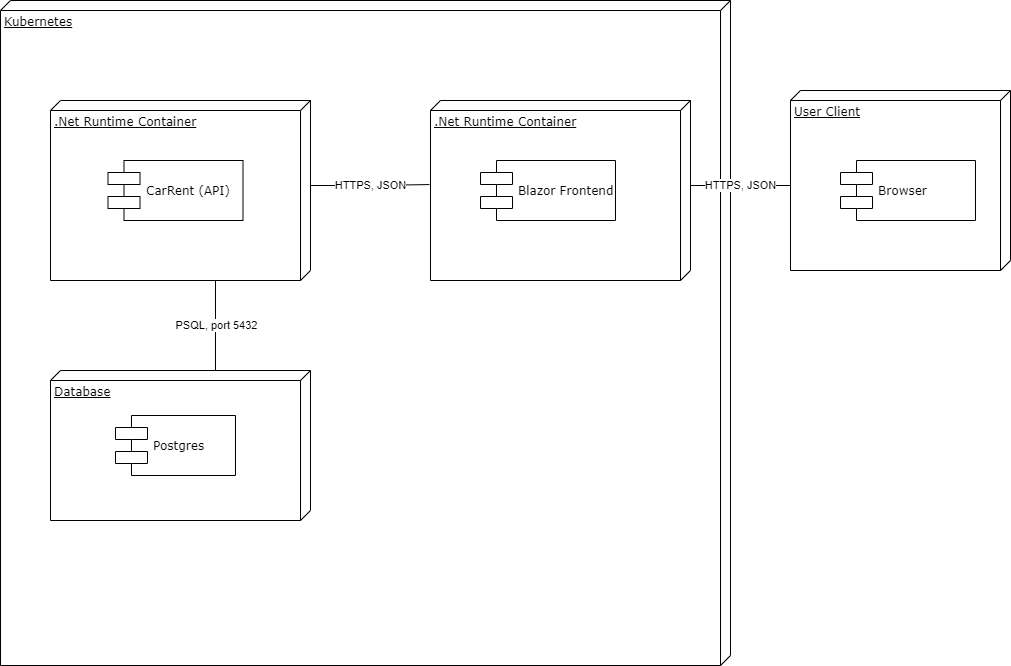

The diagram above was exported from draw.io. Its source (the exported page's mxGraphModel, read from the mxfile embedded in the PNG):
<mxGraphModel dx="1231" dy="944" grid="1" gridSize="10" guides="1" tooltips="1" connect="1" arrows="1" fold="1" page="1" pageScale="1" pageWidth="1100" pageHeight="850" background="#ffffff" math="0" shadow="0">
  <root>
    <mxCell id="0" />
    <mxCell id="1" parent="0" />
    <mxCell id="39150e848f15840c-2" value="Kubernetes" style="verticalAlign=top;align=left;spacingTop=8;spacingLeft=2;spacingRight=12;shape=cube;size=10;direction=south;fontStyle=4;html=1;rounded=0;shadow=0;comic=0;labelBackgroundColor=none;strokeWidth=1;fontFamily=Verdana;fontSize=12" parent="1" vertex="1">
      <mxGeometry x="70" y="30" width="730" height="665" as="geometry" />
    </mxCell>
    <mxCell id="PE90Q7OA0Pc9CRvLgx8d-5" value="HTTPS, JSON" style="edgeStyle=orthogonalEdgeStyle;rounded=0;orthogonalLoop=1;jettySize=auto;html=1;exitX=0;exitY=0;exitDx=85;exitDy=0;exitPerimeter=0;entryX=0.467;entryY=1.004;entryDx=0;entryDy=0;entryPerimeter=0;endArrow=none;endFill=0;" edge="1" parent="1" source="39150e848f15840c-1" target="PE90Q7OA0Pc9CRvLgx8d-2">
      <mxGeometry relative="1" as="geometry" />
    </mxCell>
    <mxCell id="39150e848f15840c-1" value=".Net Runtime Container" style="verticalAlign=top;align=left;spacingTop=8;spacingLeft=2;spacingRight=12;shape=cube;size=10;direction=south;fontStyle=4;html=1;rounded=0;shadow=0;comic=0;labelBackgroundColor=none;strokeWidth=1;fontFamily=Verdana;fontSize=12" parent="1" vertex="1">
      <mxGeometry x="120" y="130" width="260" height="180" as="geometry" />
    </mxCell>
    <mxCell id="39150e848f15840c-3" value="Database" style="verticalAlign=top;align=left;spacingTop=8;spacingLeft=2;spacingRight=12;shape=cube;size=10;direction=south;fontStyle=4;html=1;rounded=0;shadow=0;comic=0;labelBackgroundColor=none;strokeWidth=1;fontFamily=Verdana;fontSize=12" parent="1" vertex="1">
      <mxGeometry x="120" y="400" width="260" height="150" as="geometry" />
    </mxCell>
    <mxCell id="39150e848f15840c-5" value="CarRent (API)" style="shape=component;align=left;spacingLeft=36;rounded=0;shadow=0;comic=0;labelBackgroundColor=none;strokeWidth=1;fontFamily=Verdana;fontSize=12;html=1;" parent="1" vertex="1">
      <mxGeometry x="177.5" y="190" width="135" height="60" as="geometry" />
    </mxCell>
    <mxCell id="39150e848f15840c-10" value="Postgres" style="shape=component;align=left;spacingLeft=36;rounded=0;shadow=0;comic=0;labelBackgroundColor=none;strokeWidth=1;fontFamily=Verdana;fontSize=12;html=1;" parent="1" vertex="1">
      <mxGeometry x="185" y="445" width="120" height="60" as="geometry" />
    </mxCell>
    <mxCell id="39150e848f15840c-16" style="edgeStyle=orthogonalEdgeStyle;rounded=0;html=1;dashed=1;labelBackgroundColor=none;startArrow=none;startFill=0;startSize=8;endArrow=open;endFill=0;endSize=16;fontFamily=Verdana;fontSize=12;" parent="1" target="39150e848f15840c-8" edge="1">
      <mxGeometry relative="1" as="geometry">
        <mxPoint x="680" y="165" as="sourcePoint" />
      </mxGeometry>
    </mxCell>
    <mxCell id="39150e848f15840c-18" style="edgeStyle=orthogonalEdgeStyle;rounded=0;html=1;labelBackgroundColor=none;startArrow=none;startFill=0;startSize=8;endArrow=none;endFill=0;endSize=16;fontFamily=Verdana;fontSize=12;exitX=0;exitY=0;exitDx=0;exitDy=125;exitPerimeter=0;" parent="1" source="39150e848f15840c-3" target="39150e848f15840c-1" edge="1">
      <mxGeometry relative="1" as="geometry">
        <Array as="points">
          <mxPoint x="285" y="400" />
        </Array>
      </mxGeometry>
    </mxCell>
    <mxCell id="PE90Q7OA0Pc9CRvLgx8d-1" value="PSQL, port 5432" style="edgeLabel;html=1;align=center;verticalAlign=middle;resizable=0;points=[];" vertex="1" connectable="0" parent="39150e848f15840c-18">
      <mxGeometry x="0.2696" relative="1" as="geometry">
        <mxPoint as="offset" />
      </mxGeometry>
    </mxCell>
    <mxCell id="PE90Q7OA0Pc9CRvLgx8d-8" value="HTTPS, JSON" style="edgeStyle=orthogonalEdgeStyle;rounded=0;orthogonalLoop=1;jettySize=auto;html=1;exitX=0;exitY=0;exitDx=85;exitDy=0;exitPerimeter=0;entryX=0;entryY=0;entryDx=95;entryDy=220;entryPerimeter=0;endArrow=none;endFill=0;" edge="1" parent="1" source="PE90Q7OA0Pc9CRvLgx8d-2" target="PE90Q7OA0Pc9CRvLgx8d-6">
      <mxGeometry relative="1" as="geometry" />
    </mxCell>
    <mxCell id="PE90Q7OA0Pc9CRvLgx8d-2" value=".Net Runtime Container" style="verticalAlign=top;align=left;spacingTop=8;spacingLeft=2;spacingRight=12;shape=cube;size=10;direction=south;fontStyle=4;html=1;rounded=0;shadow=0;comic=0;labelBackgroundColor=none;strokeWidth=1;fontFamily=Verdana;fontSize=12" vertex="1" parent="1">
      <mxGeometry x="500" y="130" width="260" height="180" as="geometry" />
    </mxCell>
    <mxCell id="PE90Q7OA0Pc9CRvLgx8d-3" value="Blazor Frontend" style="shape=component;align=left;spacingLeft=36;rounded=0;shadow=0;comic=0;labelBackgroundColor=none;strokeWidth=1;fontFamily=Verdana;fontSize=12;html=1;" vertex="1" parent="1">
      <mxGeometry x="550" y="190" width="135" height="60" as="geometry" />
    </mxCell>
    <mxCell id="PE90Q7OA0Pc9CRvLgx8d-6" value="User Client" style="verticalAlign=top;align=left;spacingTop=8;spacingLeft=2;spacingRight=12;shape=cube;size=10;direction=south;fontStyle=4;html=1;rounded=0;shadow=0;comic=0;labelBackgroundColor=none;strokeWidth=1;fontFamily=Verdana;fontSize=12" vertex="1" parent="1">
      <mxGeometry x="860" y="120" width="220" height="180" as="geometry" />
    </mxCell>
    <mxCell id="PE90Q7OA0Pc9CRvLgx8d-7" value="Browser" style="shape=component;align=left;spacingLeft=36;rounded=0;shadow=0;comic=0;labelBackgroundColor=none;strokeWidth=1;fontFamily=Verdana;fontSize=12;html=1;" vertex="1" parent="1">
      <mxGeometry x="910" y="190" width="135" height="60" as="geometry" />
    </mxCell>
  </root>
</mxGraphModel>